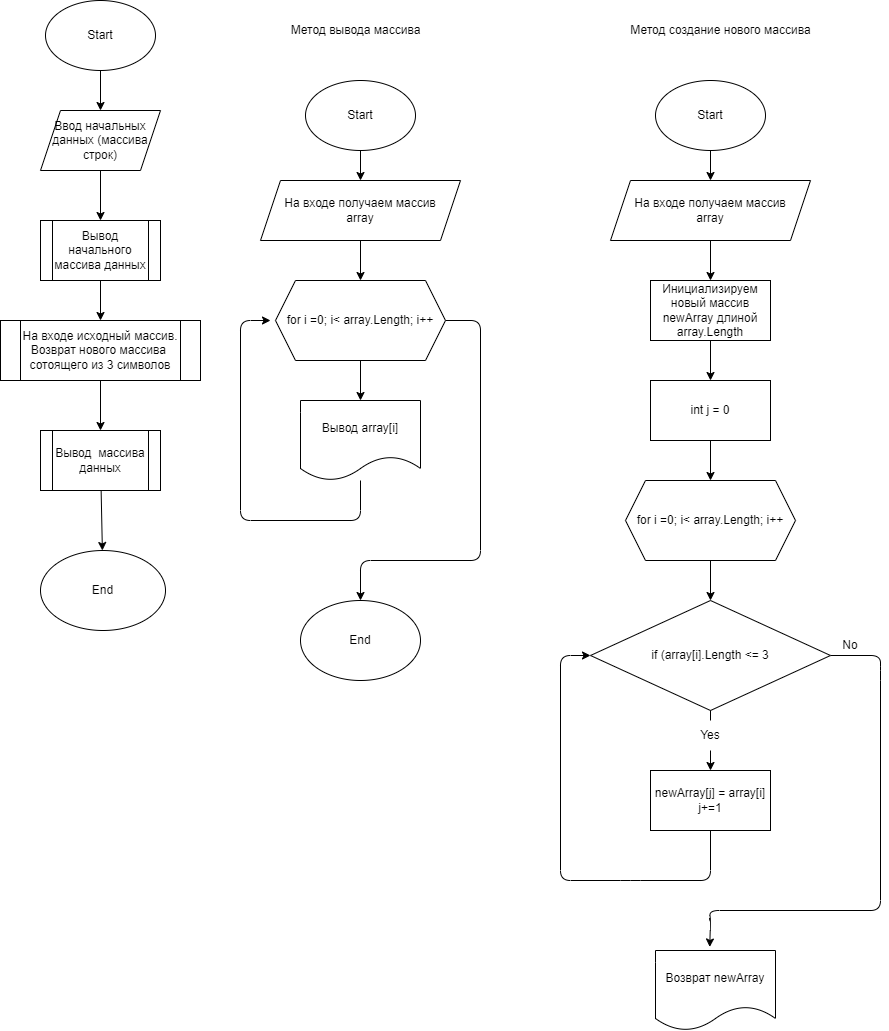

The diagram above was exported from draw.io. Its source (the exported page's mxGraphModel, read from the mxfile embedded in the PNG):
<mxGraphModel dx="890" dy="205" grid="1" gridSize="10" guides="1" tooltips="1" connect="1" arrows="1" fold="1" page="1" pageScale="1" pageWidth="827" pageHeight="1169" math="0" shadow="0">
  <root>
    <mxCell id="0" />
    <mxCell id="1" parent="0" />
    <mxCell id="4" value="" style="edgeStyle=none;html=1;" parent="1" source="2" target="3" edge="1">
      <mxGeometry relative="1" as="geometry" />
    </mxCell>
    <mxCell id="2" value="Start" style="ellipse;whiteSpace=wrap;html=1;" parent="1" vertex="1">
      <mxGeometry x="85" width="110" height="70" as="geometry" />
    </mxCell>
    <mxCell id="7" value="" style="edgeStyle=none;html=1;" parent="1" source="3" edge="1">
      <mxGeometry relative="1" as="geometry">
        <mxPoint x="140" y="220" as="targetPoint" />
      </mxGeometry>
    </mxCell>
    <mxCell id="3" value="Ввод начальных данных (массива строк)" style="shape=parallelogram;perimeter=parallelogramPerimeter;whiteSpace=wrap;html=1;fixedSize=1;" parent="1" vertex="1">
      <mxGeometry x="80" y="110" width="120" height="60" as="geometry" />
    </mxCell>
    <mxCell id="29" value="" style="edgeStyle=none;html=1;" parent="1" source="13" target="28" edge="1">
      <mxGeometry relative="1" as="geometry" />
    </mxCell>
    <mxCell id="32" style="edgeStyle=none;html=1;entryX=0.5;entryY=0;entryDx=0;entryDy=0;" parent="1" source="13" target="31" edge="1">
      <mxGeometry relative="1" as="geometry">
        <mxPoint x="400" y="560" as="targetPoint" />
        <Array as="points">
          <mxPoint x="520" y="320" />
          <mxPoint x="520" y="560" />
          <mxPoint x="400" y="560" />
        </Array>
      </mxGeometry>
    </mxCell>
    <mxCell id="13" value="for i =0; i&amp;lt; array.Length; i++" style="shape=hexagon;perimeter=hexagonPerimeter2;whiteSpace=wrap;html=1;fixedSize=1;" parent="1" vertex="1">
      <mxGeometry x="315" y="280" width="170" height="80" as="geometry" />
    </mxCell>
    <mxCell id="16" value="" style="edgeStyle=none;html=1;" parent="1" source="14" target="15" edge="1">
      <mxGeometry relative="1" as="geometry" />
    </mxCell>
    <mxCell id="14" value="Вывод начального массива данных" style="shape=process;whiteSpace=wrap;html=1;backgroundOutline=1;" parent="1" vertex="1">
      <mxGeometry x="80" y="220" width="120" height="60" as="geometry" />
    </mxCell>
    <mxCell id="19" value="" style="edgeStyle=none;html=1;" parent="1" source="15" target="18" edge="1">
      <mxGeometry relative="1" as="geometry" />
    </mxCell>
    <mxCell id="15" value="На входе исходный массив. Возврат нового массива&amp;nbsp; сотоящего из 3 символов" style="shape=process;whiteSpace=wrap;html=1;backgroundOutline=1;" parent="1" vertex="1">
      <mxGeometry x="40" y="320" width="200" height="60" as="geometry" />
    </mxCell>
    <mxCell id="21" value="" style="edgeStyle=none;html=1;" parent="1" source="18" target="20" edge="1">
      <mxGeometry relative="1" as="geometry" />
    </mxCell>
    <mxCell id="18" value="Вывод&amp;nbsp; массива данных" style="shape=process;whiteSpace=wrap;html=1;backgroundOutline=1;" parent="1" vertex="1">
      <mxGeometry x="80" y="430" width="120" height="60" as="geometry" />
    </mxCell>
    <mxCell id="20" value="End" style="ellipse;whiteSpace=wrap;html=1;" parent="1" vertex="1">
      <mxGeometry x="80" y="550" width="125" height="80" as="geometry" />
    </mxCell>
    <mxCell id="23" value="Метод вывода массива" style="text;html=1;align=center;verticalAlign=middle;resizable=0;points=[];autosize=1;strokeColor=none;fillColor=none;" parent="1" vertex="1">
      <mxGeometry x="320" y="20" width="150" height="20" as="geometry" />
    </mxCell>
    <mxCell id="26" value="" style="edgeStyle=none;html=1;" parent="1" source="24" target="25" edge="1">
      <mxGeometry relative="1" as="geometry" />
    </mxCell>
    <mxCell id="24" value="Start" style="ellipse;whiteSpace=wrap;html=1;" parent="1" vertex="1">
      <mxGeometry x="345" y="80" width="110" height="70" as="geometry" />
    </mxCell>
    <mxCell id="27" value="" style="edgeStyle=none;html=1;" parent="1" source="25" target="13" edge="1">
      <mxGeometry relative="1" as="geometry" />
    </mxCell>
    <mxCell id="25" value="На входе получаем массив&lt;br&gt;array" style="shape=parallelogram;perimeter=parallelogramPerimeter;whiteSpace=wrap;html=1;fixedSize=1;" parent="1" vertex="1">
      <mxGeometry x="300" y="180" width="200" height="60" as="geometry" />
    </mxCell>
    <mxCell id="30" style="edgeStyle=none;html=1;" parent="1" source="28" edge="1">
      <mxGeometry relative="1" as="geometry">
        <mxPoint x="310" y="320" as="targetPoint" />
        <Array as="points">
          <mxPoint x="400" y="520" />
          <mxPoint x="280" y="520" />
          <mxPoint x="280" y="320" />
        </Array>
      </mxGeometry>
    </mxCell>
    <mxCell id="28" value="Вывод array[i]" style="shape=document;whiteSpace=wrap;html=1;boundedLbl=1;" parent="1" vertex="1">
      <mxGeometry x="340" y="400" width="120" height="80" as="geometry" />
    </mxCell>
    <mxCell id="31" value="End" style="ellipse;whiteSpace=wrap;html=1;" parent="1" vertex="1">
      <mxGeometry x="340" y="600" width="120" height="80" as="geometry" />
    </mxCell>
    <mxCell id="33" value="Метод создание нового массива" style="text;html=1;align=center;verticalAlign=middle;resizable=0;points=[];autosize=1;strokeColor=none;fillColor=none;" parent="1" vertex="1">
      <mxGeometry x="660" y="20" width="200" height="20" as="geometry" />
    </mxCell>
    <mxCell id="36" value="" style="edgeStyle=none;html=1;" parent="1" source="34" target="35" edge="1">
      <mxGeometry relative="1" as="geometry" />
    </mxCell>
    <mxCell id="34" value="Start" style="ellipse;whiteSpace=wrap;html=1;" parent="1" vertex="1">
      <mxGeometry x="695" y="80" width="110" height="70" as="geometry" />
    </mxCell>
    <mxCell id="38" value="" style="edgeStyle=none;html=1;" parent="1" source="35" target="37" edge="1">
      <mxGeometry relative="1" as="geometry" />
    </mxCell>
    <mxCell id="35" value="На входе получаем массив&lt;br&gt;array" style="shape=parallelogram;perimeter=parallelogramPerimeter;whiteSpace=wrap;html=1;fixedSize=1;" parent="1" vertex="1">
      <mxGeometry x="650" y="180" width="200" height="60" as="geometry" />
    </mxCell>
    <mxCell id="46" value="" style="edgeStyle=none;html=1;" parent="1" source="37" target="45" edge="1">
      <mxGeometry relative="1" as="geometry" />
    </mxCell>
    <mxCell id="37" value="Инициализируем новый массив newArray длиной array.Length" style="whiteSpace=wrap;html=1;" parent="1" vertex="1">
      <mxGeometry x="690" y="280" width="120" height="60" as="geometry" />
    </mxCell>
    <mxCell id="42" value="" style="edgeStyle=none;html=1;" parent="1" source="39" target="41" edge="1">
      <mxGeometry relative="1" as="geometry" />
    </mxCell>
    <mxCell id="39" value="for i =0; i&amp;lt; array.Length; i++" style="shape=hexagon;perimeter=hexagonPerimeter2;whiteSpace=wrap;html=1;fixedSize=1;" parent="1" vertex="1">
      <mxGeometry x="665" y="480" width="170" height="80" as="geometry" />
    </mxCell>
    <mxCell id="44" value="" style="edgeStyle=none;html=1;startArrow=none;" parent="1" source="48" target="43" edge="1">
      <mxGeometry relative="1" as="geometry" />
    </mxCell>
    <mxCell id="52" style="edgeStyle=none;html=1;entryX=0.452;entryY=-0.044;entryDx=0;entryDy=0;entryPerimeter=0;" parent="1" source="41" target="51" edge="1">
      <mxGeometry relative="1" as="geometry">
        <mxPoint x="740" y="910" as="targetPoint" />
        <Array as="points">
          <mxPoint x="920" y="655" />
          <mxPoint x="920" y="670" />
          <mxPoint x="920" y="910" />
          <mxPoint x="749" y="910" />
          <mxPoint x="750" y="920" />
        </Array>
      </mxGeometry>
    </mxCell>
    <mxCell id="41" value="if (array[i].Length &amp;lt;= 3" style="rhombus;whiteSpace=wrap;html=1;" parent="1" vertex="1">
      <mxGeometry x="630" y="600" width="240" height="110" as="geometry" />
    </mxCell>
    <mxCell id="50" style="edgeStyle=none;html=1;entryX=0;entryY=0.5;entryDx=0;entryDy=0;" parent="1" source="43" target="41" edge="1">
      <mxGeometry relative="1" as="geometry">
        <Array as="points">
          <mxPoint x="750" y="880" />
          <mxPoint x="670" y="880" />
          <mxPoint x="600" y="880" />
          <mxPoint x="600" y="655" />
        </Array>
      </mxGeometry>
    </mxCell>
    <mxCell id="43" value="newArray[j] = array[i]&lt;br&gt;j+=1" style="whiteSpace=wrap;html=1;" parent="1" vertex="1">
      <mxGeometry x="690" y="770" width="120" height="60" as="geometry" />
    </mxCell>
    <mxCell id="47" value="" style="edgeStyle=none;html=1;" parent="1" source="45" target="39" edge="1">
      <mxGeometry relative="1" as="geometry" />
    </mxCell>
    <mxCell id="45" value="int j = 0" style="whiteSpace=wrap;html=1;" parent="1" vertex="1">
      <mxGeometry x="690" y="380" width="120" height="60" as="geometry" />
    </mxCell>
    <mxCell id="48" value="Yes" style="text;html=1;strokeColor=none;fillColor=none;align=center;verticalAlign=middle;whiteSpace=wrap;rounded=0;" parent="1" vertex="1">
      <mxGeometry x="720" y="720" width="60" height="30" as="geometry" />
    </mxCell>
    <mxCell id="49" value="" style="edgeStyle=none;html=1;endArrow=none;" parent="1" source="41" target="48" edge="1">
      <mxGeometry relative="1" as="geometry">
        <mxPoint x="750" y="710" as="sourcePoint" />
        <mxPoint x="750" y="770" as="targetPoint" />
      </mxGeometry>
    </mxCell>
    <mxCell id="51" value="Возврат newArray" style="shape=document;whiteSpace=wrap;html=1;boundedLbl=1;" parent="1" vertex="1">
      <mxGeometry x="695" y="950" width="120" height="80" as="geometry" />
    </mxCell>
    <mxCell id="53" value="No" style="text;html=1;strokeColor=none;fillColor=none;align=center;verticalAlign=middle;whiteSpace=wrap;rounded=0;" parent="1" vertex="1">
      <mxGeometry x="860" y="630" width="60" height="30" as="geometry" />
    </mxCell>
  </root>
</mxGraphModel>